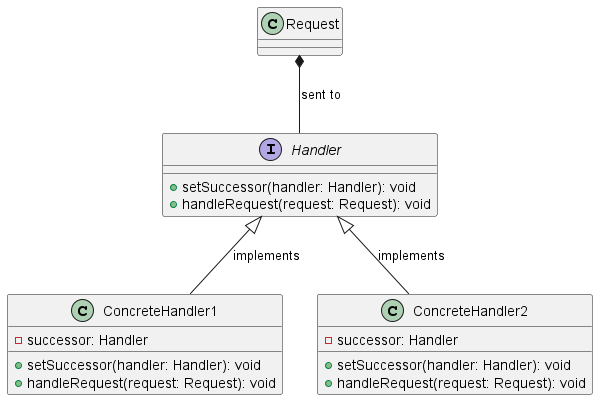

The diagram above was rendered by PlantUML. Its source (embedded in the PNG):
@startuml ChainOfResponsibilityPatternClassDiagram

' Handler interface
interface Handler {
  +setSuccessor(handler: Handler): void
  +handleRequest(request: Request): void
}

' ConcreteHandler classes
class ConcreteHandler1 {
  -successor: Handler
  +setSuccessor(handler: Handler): void
  +handleRequest(request: Request): void
}

class ConcreteHandler2 {
  -successor: Handler
  +setSuccessor(handler: Handler): void
  +handleRequest(request: Request): void
}

' Request class
class Request

' Relationships
Handler <|-- ConcreteHandler1 : implements
Handler <|-- ConcreteHandler2 : implements
Request *-- Handler : sent to

@enduml